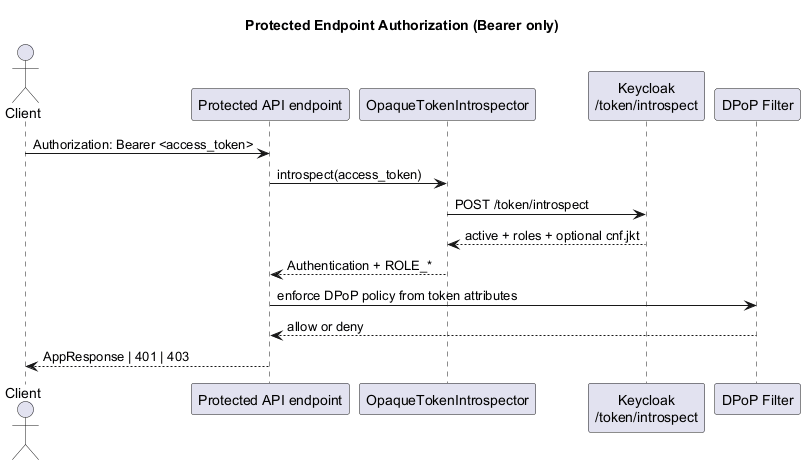

The diagram above was rendered by PlantUML. Its source (embedded in the PNG):
@startuml
title Protected Endpoint Authorization (Bearer only)

actor Client
participant "Protected API endpoint" as API
participant "OpaqueTokenIntrospector" as Intro
participant "Keycloak\n/token/introspect" as KC
participant "DPoP Filter" as DPoP

Client -> API: Authorization: Bearer <access_token>

API -> Intro: introspect(access_token)
Intro -> KC: POST /token/introspect
KC --> Intro: active + roles + optional cnf.jkt
Intro --> API: Authentication + ROLE_*

API -> DPoP: enforce DPoP policy from token attributes
DPoP --> API: allow or deny

API --> Client: AppResponse | 401 | 403

@enduml